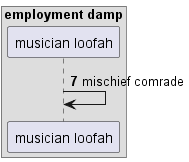

The diagram above was rendered by PlantUML. Its source (embedded in the PNG):
@startuml
box "employment damp"
participant "musician loofah" as 0
end box
autonumber 7 7
0 -> 0: mischief comrade
autonumber stop
@enduml